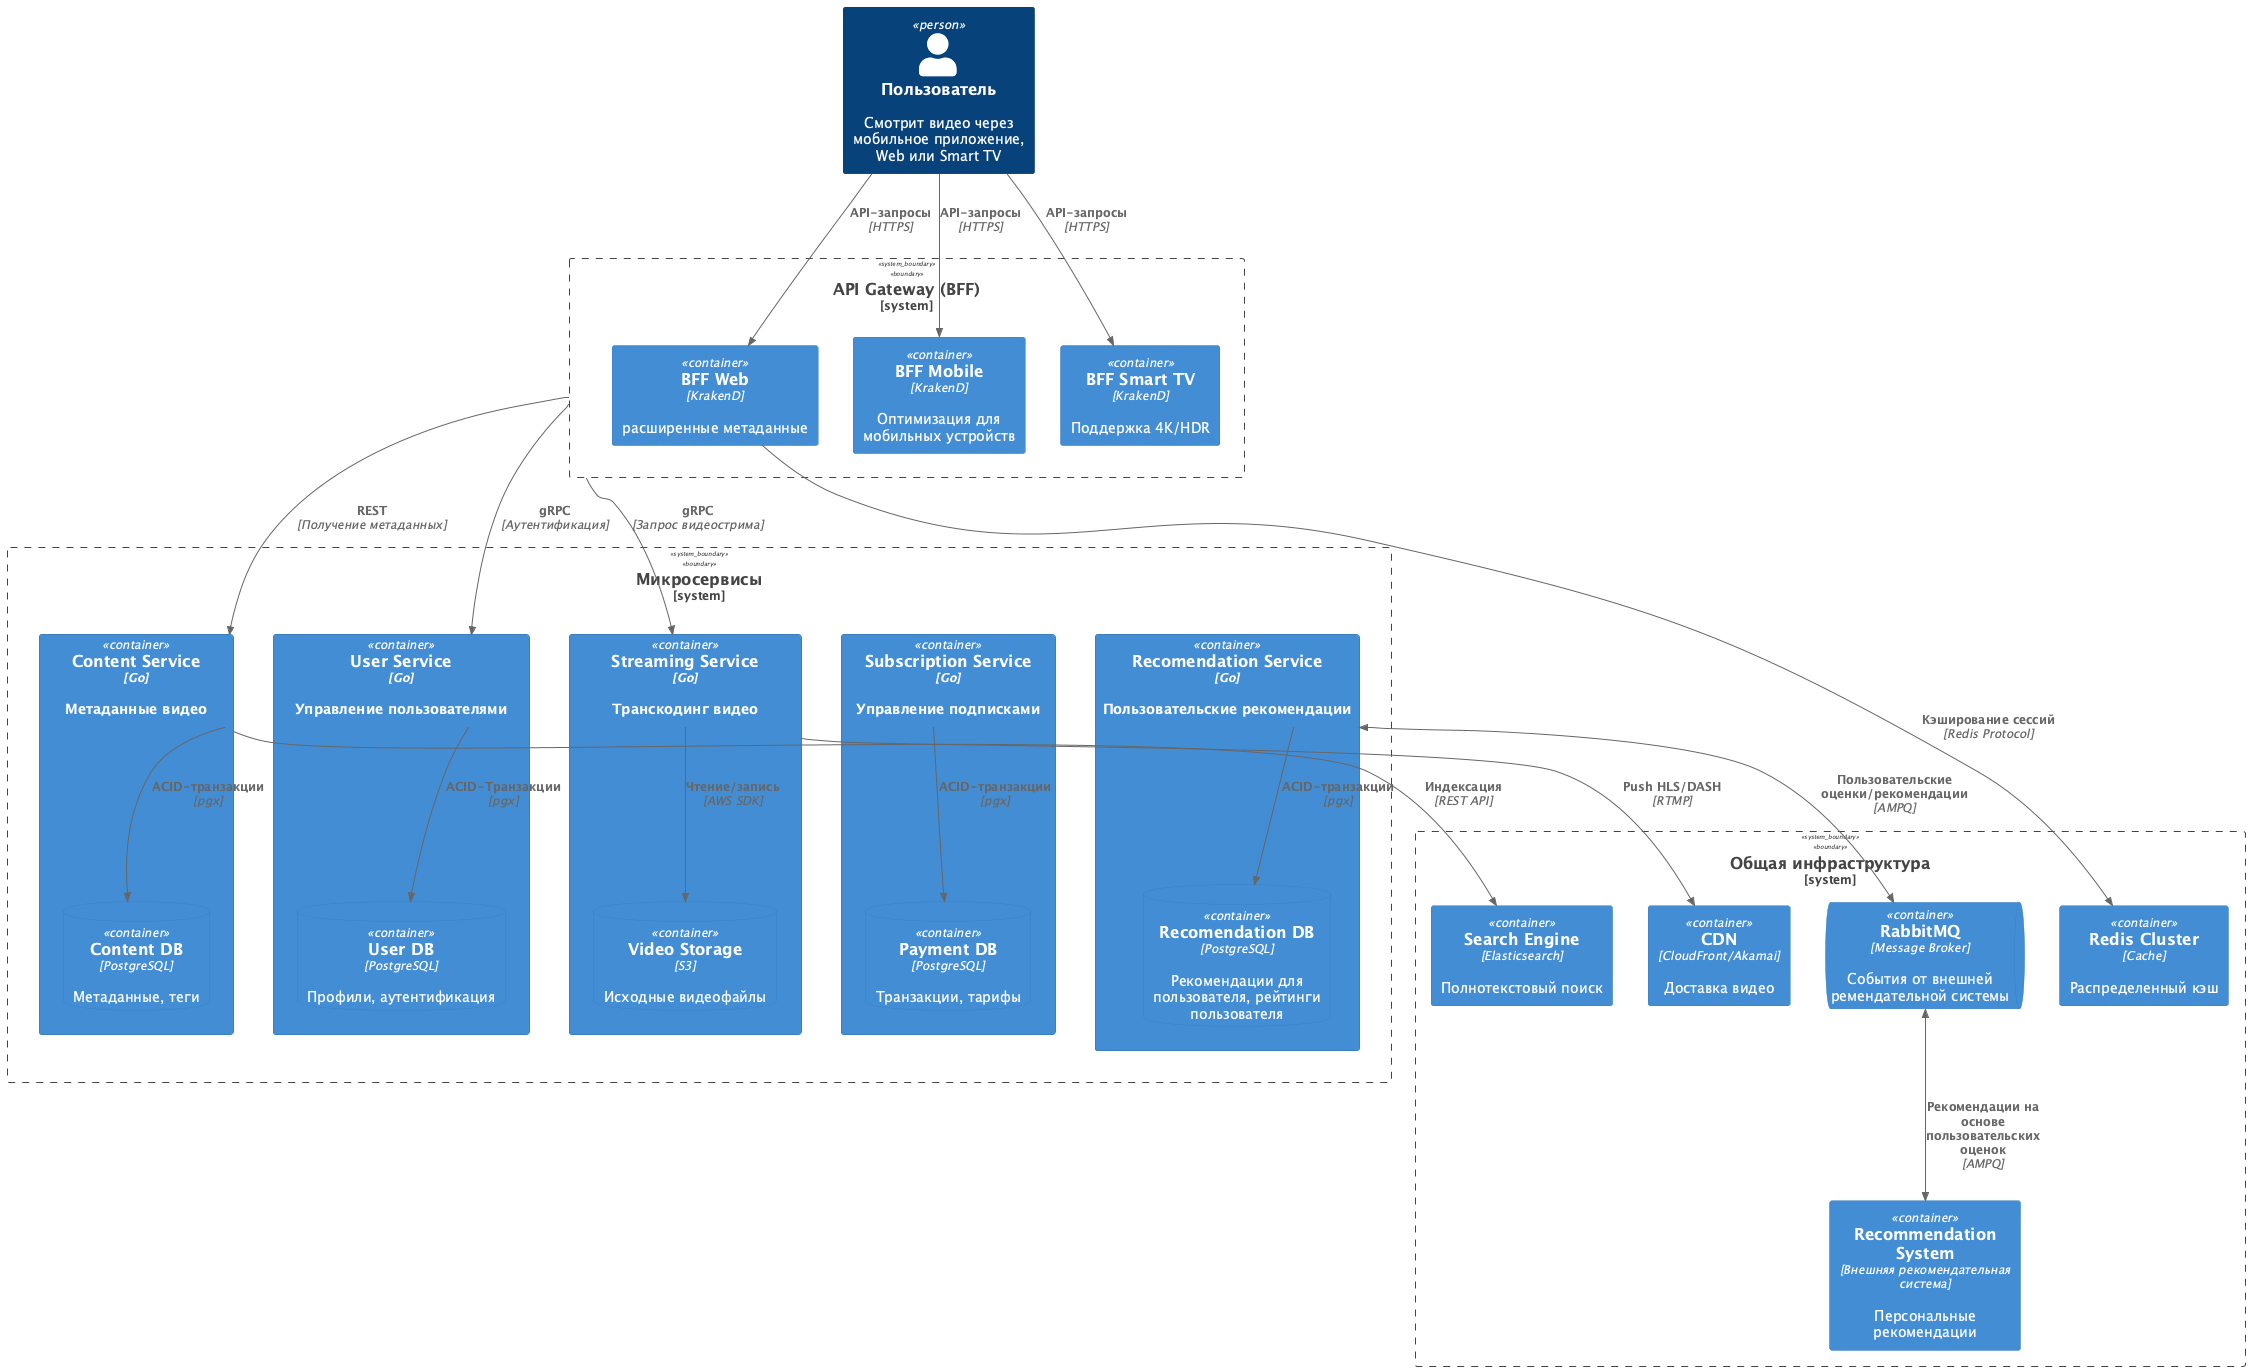

The diagram above was rendered by PlantUML. Its source (embedded in the PNG):
@startuml
!include ./C4_Container.puml

Person(user, "Пользователь", "Смотрит видео через мобильное приложение, Web или Smart TV")

System_Boundary(api_gateway, "API Gateway (BFF)") {
    Container(bff_mobile, "BFF Mobile", "KrakenD", "Оптимизация для мобильных устройств")
    Container(bff_web, "BFF Web", "KrakenD", "расширенные метаданные")
    Container(bff_tv, "BFF Smart TV", "KrakenD", "Поддержка 4K/HDR")
}

System_Boundary(microservices, "Микросервисы") {
    Container(user_service, "User Service", "Go", "Управление пользователями") {
        ContainerDb(user_db, "User DB", "PostgreSQL", "Профили, аутентификация")
    }
    
    Container(content_service, "Content Service", "Go", "Метаданные видео") {
        ContainerDb(content_db, "Content DB", "PostgreSQL", "Метаданные, теги")
    }
    
    Container(stream_service, "Streaming Service", "Go", "Транскодинг видео") {
        ContainerDb(video_storage, "Video Storage", "S3", "Исходные видеофайлы")
    }
    
    Container(recomendation_service, "Recomendation Service", "Go", "Пользовательские рекомендации") {
        ContainerDb(recomendation_db, "Recomendation DB", "PostgreSQL", "Рекомендации для пользователя, рейтинги пользователя")
    }

    Container(payment_service, "Subscription Service", "Go", "Управление подписками") {
        ContainerDb(payment_db, "Payment DB", "PostgreSQL", "Транзакции, тарифы")
    }
}

System_Boundary(shared_infra, "Общая инфраструктура") {
    Container(cdn, "CDN", "CloudFront/Akamai", "Доставка видео")
    ContainerQueue(rabbit, "RabbitMQ", "Message Broker", "События от внешней ремендательной системы")
    Container(redis, "Redis Cluster", "Cache", "Распределенный кэш")
    Container(search_db, "Search Engine", "Elasticsearch", "Полнотекстовый поиск")
    Container(ext_recomendation_service, "Recommendation System", "Внешняя рекомендательная система", "Персональные рекомендации")
}

' Связи
Rel(user, bff_mobile, "API-запросы", "HTTPS")
Rel(user, bff_web, "API-запросы", "HTTPS")
Rel(user, bff_tv, "API-запросы", "HTTPS")

Rel(api_gateway, user_service, "gRPC", "Аутентификация")
Rel(api_gateway, content_service, "REST", "Получение метаданных")
Rel(api_gateway, stream_service, "gRPC", "Запрос видеострима")

Rel(stream_service, cdn, "Push HLS/DASH", "RTMP")
Rel(stream_service, video_storage, "Чтение/запись", "AWS SDK")

Rel(user_service, user_db, "ACID-Транзакции", "pgx")
Rel(content_service, content_db, "ACID-транзакции", "pgx")
Rel(payment_service, payment_db, "ACID-транзакции", "pgx")
Rel(recomendation_service, recomendation_db, "ACID-транзакции", "pgx")

BiRel(recomendation_service, rabbit, "Пользовательские оценки/рекомендации", "AMPQ")
BiRel(rabbit, ext_recomendation_service, "Рекомендации на основе пользовательских оценок","AMPQ")

Rel_L(content_service, search_db, "Индексация", "REST API")
Rel_R(bff_web, redis, "Кэширование сессий", "Redis Protocol")

@enduml